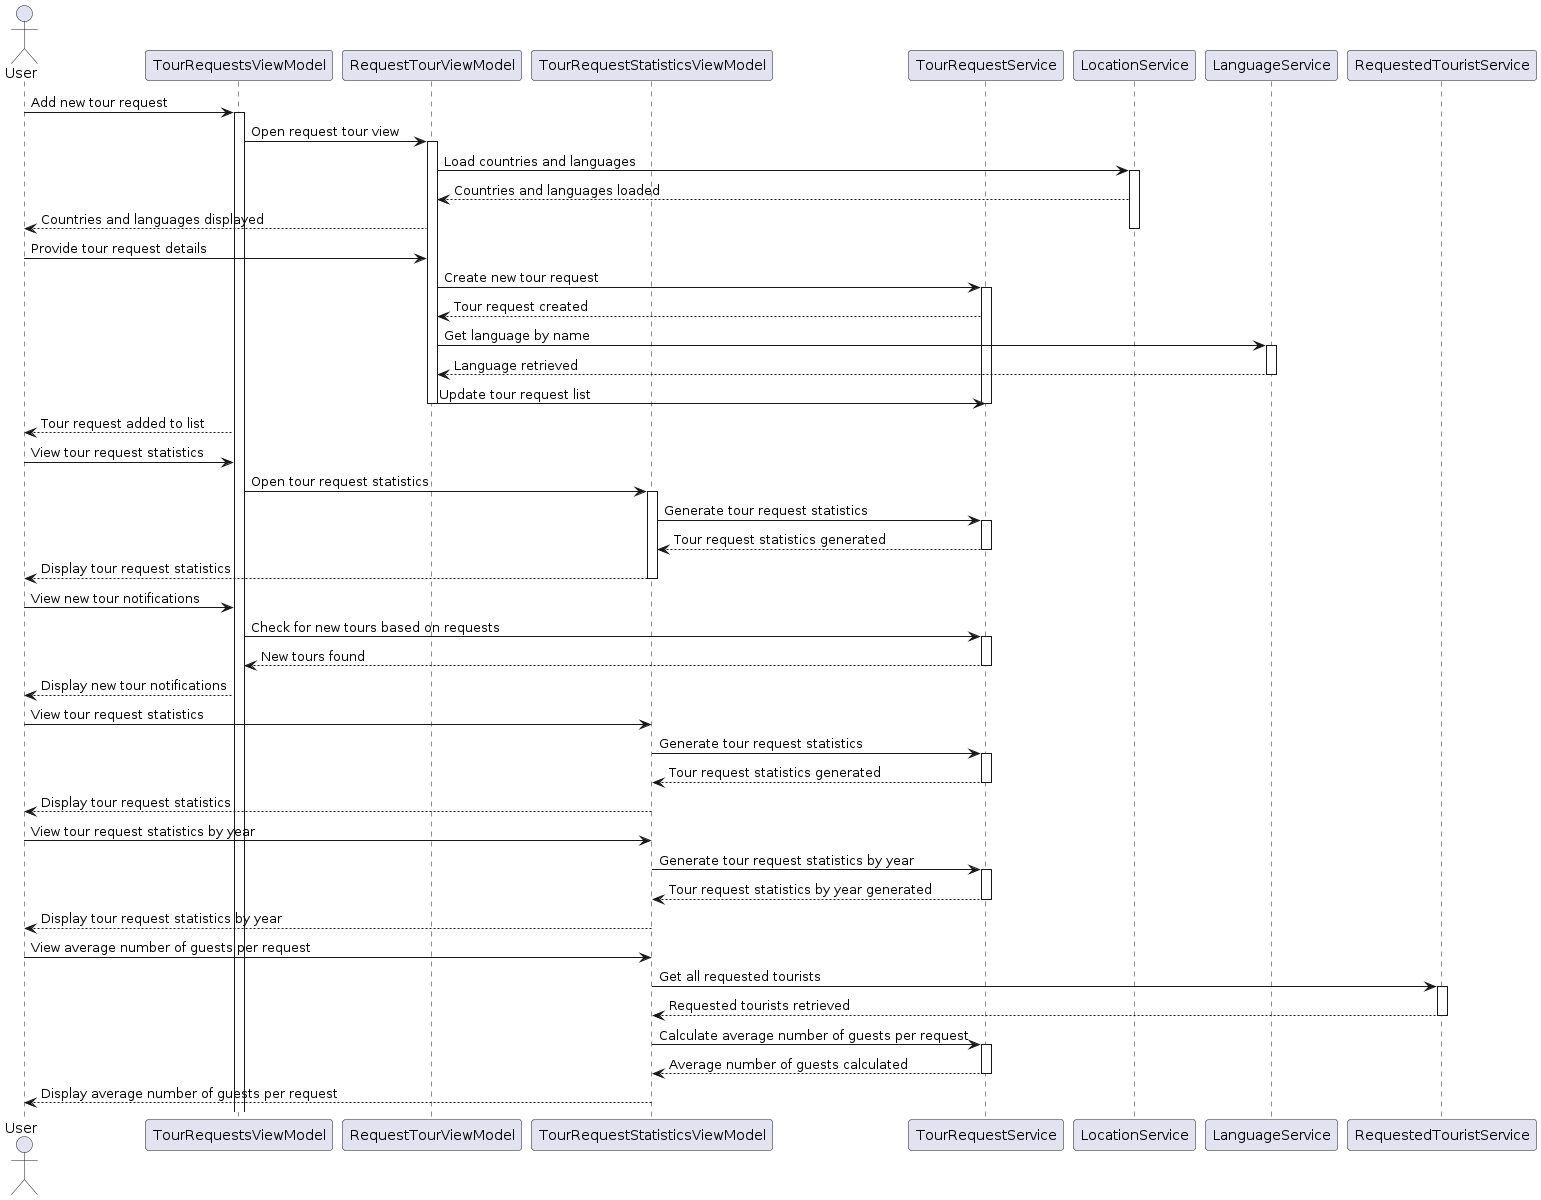

The diagram above was rendered by PlantUML. Its source (embedded in the PNG):
@startuml
actor User
participant "TourRequestsViewModel" as TRVM
participant "RequestTourViewModel" as RTVM
participant "TourRequestStatisticsViewModel" as TRSVM
participant "TourRequestService" as TRS
participant "LocationService" as LS
participant "LanguageService" as LangS
participant "RequestedTouristService" as RTS

User -> TRVM: Add new tour request
activate TRVM
TRVM -> RTVM: Open request tour view
activate RTVM
RTVM -> LS: Load countries and languages
activate LS
LS --> RTVM: Countries and languages loaded
RTVM --> User: Countries and languages displayed
deactivate LS
User -> RTVM: Provide tour request details
RTVM -> TRS: Create new tour request
activate TRS
TRS --> RTVM: Tour request created
RTVM -> LangS: Get language by name
activate LangS
LangS --> RTVM: Language retrieved
deactivate LangS
RTVM -> TRS: Update tour request list
deactivate TRS
deactivate RTVM
TRVM --> User: Tour request added to list

User -> TRVM: View tour request statistics
TRVM -> TRSVM: Open tour request statistics
activate TRSVM
TRSVM -> TRS: Generate tour request statistics
activate TRS
TRS --> TRSVM: Tour request statistics generated
deactivate TRS
TRSVM --> User: Display tour request statistics
deactivate TRSVM

User -> TRVM: View new tour notifications
TRVM -> TRS: Check for new tours based on requests
activate TRS
TRS --> TRVM: New tours found
deactivate TRS
TRVM --> User: Display new tour notifications

User -> TRSVM: View tour request statistics
TRSVM -> TRS: Generate tour request statistics
activate TRS
TRS --> TRSVM: Tour request statistics generated
deactivate TRS
TRSVM --> User: Display tour request statistics

User -> TRSVM: View tour request statistics by year
TRSVM -> TRS: Generate tour request statistics by year
activate TRS
TRS --> TRSVM: Tour request statistics by year generated
deactivate TRS
TRSVM --> User: Display tour request statistics by year

User -> TRSVM: View average number of guests per request
TRSVM -> RTS: Get all requested tourists
activate RTS
RTS --> TRSVM: Requested tourists retrieved
deactivate RTS
TRSVM -> TRS: Calculate average number of guests per request
activate TRS
TRS --> TRSVM: Average number of guests calculated
deactivate TRS
TRSVM --> User: Display average number of guests per request
@enduml